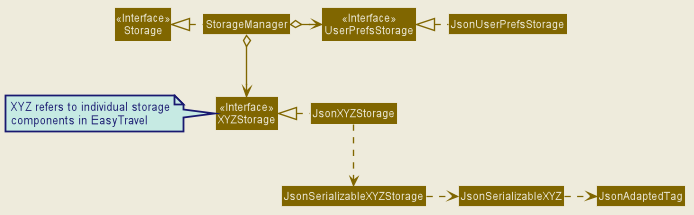

The diagram above was rendered by PlantUML. Its source (embedded in the PNG):
@startuml







skinparam BackgroundColor #EEEBDC
skinparam Shadowing false
skinparam MinClassWidth 50
skinparam PackageStyle Rectangle

skinparam Default {
    FontColor #171D40
    FontName Arial
    TextAlignment center
}

skinparam Participant {
    Padding 10
    BorderColor #171D40
}

skinparam Title {
    FontColor #171D40
    FontName Arial
    FontSize 22
}

skinparam Arrow {
    Thickness 1.5
    Color MidNightBlue
}

skinparam Note {
    BackgroundColor #C6EAE3
    FontColor MidNightBlue
    BorderColor MidNightBlue
    BorderThickness 2
}

skinparam Class {
    BorderThickness 1
    BorderColor #171D40
    BackgroundColor #A2E5F9
    AttributeFontColor MidNightBlue
    AttributeIconSize 0
    StereotypeFontColor #171D40
    StereotypeFontStyle normal
    FontName Arial
}

skinparam Object {
    BorderThickness 2
    BorderColor #171D40
    BackgroundColor #C6EAE3
    AttributeFontColor MidNightBlue
    AttributeIconSize 0
    StereotypeFontColor #171D40
    StereotypeFontStyle normal
    FontName Arial
}

skinparam Actor {
    BorderColor #000000
    Color #000000
    FontName Arial
}

skinparam Sequence {
    LifeLineBackgroundColor #C6EAE3
    LifeLineBorderColor #171D40
    LifeLineBorderThickness 1.5
    MessageAlignment center
    SequenceParticipantBorderThickness 10
    ReferenceBackgroundColor #C6EAE3
    ReferenceBorderColor #171D40
    TitleFontColor #171D40
    StereotypeFontStyle normal
    BoxFontSize 22
    BoxFontName Arial
    BoxFontStyle normal
    BoxPadding 0
    BoxBorderColor #EEEBDC
}

skinparam Participant {
    Padding 20
}

skinparam Activity {
    StartColor #171D40
    EndColor #171D40
    BorderThickness 1.5
    BorderColor #171D40
    BackgroundColor #A2E5F9
    DiamondBackgroundColor #A2E5F9
    DiamondBorderColor #171D40
}

hide footbox
hide circle

skinparam Class {
    BorderColor #EEEBDC
    FontColor #EEEBDC
    BackgroundColor #806600
    StereotypeFontColor #EEEBDC
}
skinparam arrowColor #806600
hide member

Class Storage <<Interface>>
Class UserPrefsStorage <<Interface>>
Class XYZStorage <<Interface>>
note left: XYZ refers to individual storage\ncomponents in EasyTravel

Class StorageManager
Class JsonUserPrefsStorage
Class JsonXYZStorage

StorageManager .left.|> Storage
StorageManager o-right-> UserPrefsStorage
StorageManager o--> XYZStorage

JsonUserPrefsStorage .left.|> UserPrefsStorage
JsonXYZStorage .left.|> XYZStorage
JsonXYZStorage .down.> JsonSerializableXYZStorage
JsonSerializableXYZStorage .right.> JsonSerializableXYZ
JsonSerializableXYZ .right.> JsonAdaptedTag
@enduml